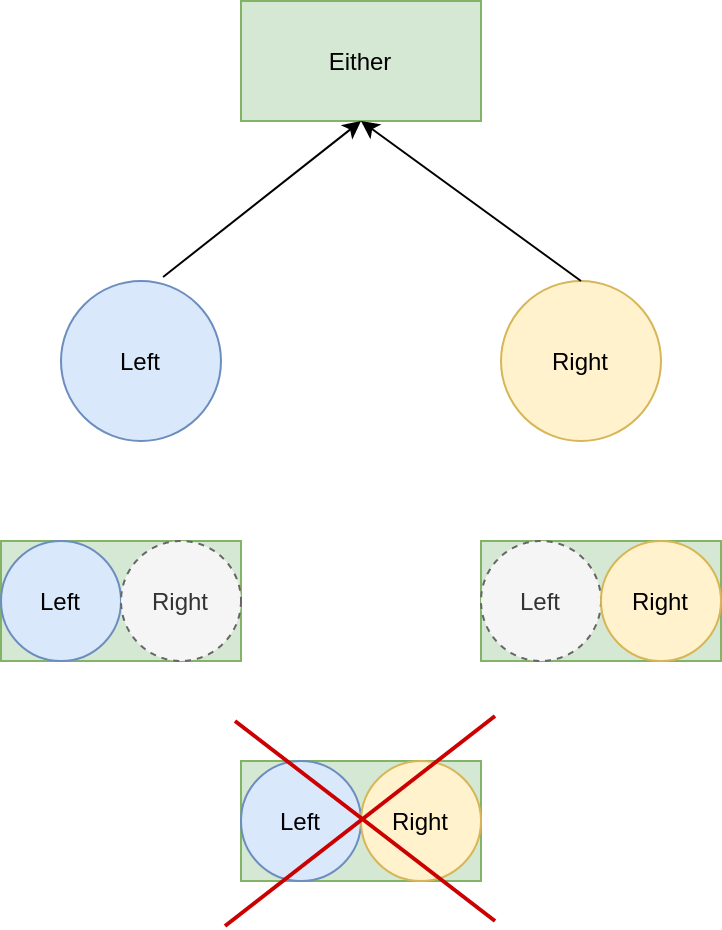

The diagram above was exported from draw.io. Its source (the exported page's mxGraphModel, read from the mxfile embedded in the PNG):
<mxGraphModel dx="922" dy="617" grid="1" gridSize="10" guides="1" tooltips="1" connect="1" arrows="1" fold="1" page="1" pageScale="1" pageWidth="827" pageHeight="1169" math="0" shadow="0">
  <root>
    <mxCell id="0" />
    <mxCell id="1" parent="0" />
    <mxCell id="uIb9Vo-6Dp3hNIJryRYq-2" value="Left" style="ellipse;whiteSpace=wrap;html=1;aspect=fixed;fillColor=#dae8fc;strokeColor=#6c8ebf;" vertex="1" parent="1">
      <mxGeometry x="270" y="250" width="80" height="80" as="geometry" />
    </mxCell>
    <mxCell id="uIb9Vo-6Dp3hNIJryRYq-3" value="Either" style="rounded=0;whiteSpace=wrap;html=1;fillColor=#d5e8d4;strokeColor=#82b366;" vertex="1" parent="1">
      <mxGeometry x="360" y="110" width="120" height="60" as="geometry" />
    </mxCell>
    <mxCell id="uIb9Vo-6Dp3hNIJryRYq-5" value="Right" style="ellipse;whiteSpace=wrap;html=1;aspect=fixed;fillColor=#fff2cc;strokeColor=#d6b656;" vertex="1" parent="1">
      <mxGeometry x="490" y="250" width="80" height="80" as="geometry" />
    </mxCell>
    <mxCell id="uIb9Vo-6Dp3hNIJryRYq-6" value="" style="endArrow=classic;html=1;rounded=0;entryX=0.5;entryY=1;entryDx=0;entryDy=0;exitX=0.638;exitY=-0.025;exitDx=0;exitDy=0;exitPerimeter=0;" edge="1" parent="1" source="uIb9Vo-6Dp3hNIJryRYq-2" target="uIb9Vo-6Dp3hNIJryRYq-3">
      <mxGeometry width="50" height="50" relative="1" as="geometry">
        <mxPoint x="390" y="340" as="sourcePoint" />
        <mxPoint x="440" y="290" as="targetPoint" />
      </mxGeometry>
    </mxCell>
    <mxCell id="uIb9Vo-6Dp3hNIJryRYq-7" value="" style="endArrow=classic;html=1;rounded=0;entryX=0.5;entryY=1;entryDx=0;entryDy=0;exitX=0.5;exitY=0;exitDx=0;exitDy=0;" edge="1" parent="1" source="uIb9Vo-6Dp3hNIJryRYq-5" target="uIb9Vo-6Dp3hNIJryRYq-3">
      <mxGeometry width="50" height="50" relative="1" as="geometry">
        <mxPoint x="390" y="340" as="sourcePoint" />
        <mxPoint x="440" y="290" as="targetPoint" />
      </mxGeometry>
    </mxCell>
    <mxCell id="uIb9Vo-6Dp3hNIJryRYq-8" value="" style="rounded=0;whiteSpace=wrap;html=1;fillColor=#d5e8d4;strokeColor=#82b366;" vertex="1" parent="1">
      <mxGeometry x="240" y="380" width="120" height="60" as="geometry" />
    </mxCell>
    <mxCell id="uIb9Vo-6Dp3hNIJryRYq-9" value="Left" style="ellipse;whiteSpace=wrap;html=1;aspect=fixed;fillColor=#dae8fc;strokeColor=#6c8ebf;" vertex="1" parent="1">
      <mxGeometry x="240" y="380" width="60" height="60" as="geometry" />
    </mxCell>
    <mxCell id="uIb9Vo-6Dp3hNIJryRYq-10" value="Right" style="ellipse;whiteSpace=wrap;html=1;aspect=fixed;dashed=1;fillColor=#f5f5f5;fontColor=#333333;strokeColor=#666666;" vertex="1" parent="1">
      <mxGeometry x="300" y="380" width="60" height="60" as="geometry" />
    </mxCell>
    <mxCell id="uIb9Vo-6Dp3hNIJryRYq-11" value="" style="rounded=0;whiteSpace=wrap;html=1;fillColor=#d5e8d4;strokeColor=#82b366;" vertex="1" parent="1">
      <mxGeometry x="480" y="380" width="120" height="60" as="geometry" />
    </mxCell>
    <mxCell id="uIb9Vo-6Dp3hNIJryRYq-12" value="Left" style="ellipse;whiteSpace=wrap;html=1;aspect=fixed;fillColor=#f5f5f5;strokeColor=#666666;fontColor=#333333;dashed=1;" vertex="1" parent="1">
      <mxGeometry x="480" y="380" width="60" height="60" as="geometry" />
    </mxCell>
    <mxCell id="uIb9Vo-6Dp3hNIJryRYq-13" value="Right" style="ellipse;whiteSpace=wrap;html=1;aspect=fixed;fillColor=#fff2cc;strokeColor=#d6b656;" vertex="1" parent="1">
      <mxGeometry x="540" y="380" width="60" height="60" as="geometry" />
    </mxCell>
    <mxCell id="uIb9Vo-6Dp3hNIJryRYq-14" value="" style="rounded=0;whiteSpace=wrap;html=1;fillColor=#d5e8d4;strokeColor=#82b366;" vertex="1" parent="1">
      <mxGeometry x="360" y="490" width="120" height="60" as="geometry" />
    </mxCell>
    <mxCell id="uIb9Vo-6Dp3hNIJryRYq-15" value="Left" style="ellipse;whiteSpace=wrap;html=1;aspect=fixed;fillColor=#dae8fc;strokeColor=#6c8ebf;" vertex="1" parent="1">
      <mxGeometry x="360" y="490" width="60" height="60" as="geometry" />
    </mxCell>
    <mxCell id="uIb9Vo-6Dp3hNIJryRYq-16" value="Right" style="ellipse;whiteSpace=wrap;html=1;aspect=fixed;fillColor=#fff2cc;strokeColor=#d6b656;" vertex="1" parent="1">
      <mxGeometry x="420" y="490" width="60" height="60" as="geometry" />
    </mxCell>
    <mxCell id="uIb9Vo-6Dp3hNIJryRYq-17" value="" style="endArrow=none;html=1;rounded=0;strokeWidth=2;strokeColor=#CC0000;" edge="1" parent="1">
      <mxGeometry width="50" height="50" relative="1" as="geometry">
        <mxPoint x="352" y="572.5" as="sourcePoint" />
        <mxPoint x="487" y="467.5" as="targetPoint" />
      </mxGeometry>
    </mxCell>
    <mxCell id="uIb9Vo-6Dp3hNIJryRYq-18" value="" style="endArrow=none;html=1;rounded=0;strokeWidth=2;strokeColor=#CC0000;" edge="1" parent="1">
      <mxGeometry width="50" height="50" relative="1" as="geometry">
        <mxPoint x="357" y="470" as="sourcePoint" />
        <mxPoint x="487" y="570" as="targetPoint" />
      </mxGeometry>
    </mxCell>
  </root>
</mxGraphModel>